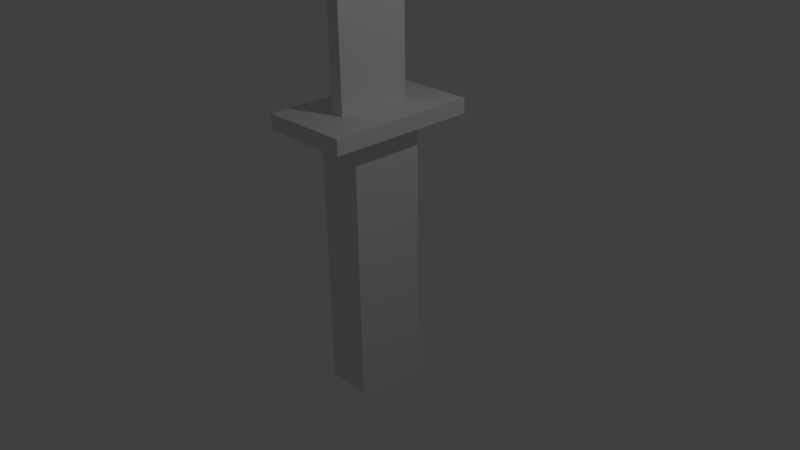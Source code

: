 # Source: Blade1.blend  (saved by Blender 2.73.0; exported with 4.5.12 LTS)
import bpy
from mathutils import Matrix  # noqa: F401  (used for matrix-valued properties, if any)

bpy.ops.wm.read_factory_settings(use_empty=True)
scene = bpy.context.scene
scene.name = 'Scene'

# ---- collections
col_collection_1 = bpy.data.collections.new('Collection 1'); scene.collection.children.link(col_collection_1)

# ---- materials (node trees are filled in below, after node groups)
mat_material = bpy.data.materials.new('Material')
mat_material.alpha_threshold = 0.0
mat_material.use_transparent_shadow = False
mat_material.roughness = 0.5
mat_material.line_color = (0.0, 0.0, 0.0, 1.0)

# ---- material node trees

# ---- world
world_world = bpy.data.worlds.new('World'); scene.world = world_world
world_world.color = (0.05088, 0.05088, 0.05088)
world_world.use_sun_shadow = False
world_world.sun_shadow_jitter_overblur = 0.0
world_world.cycles.sampling_method = 'MANUAL'
world_world.cycles.sample_map_resolution = 256

# ---- cameras
cam_camera = bpy.data.cameras.new('Camera')
cam_camera.clip_end = 100.0
cam_camera.lens = 35.0
cam_camera.sensor_width = 32.0
cam_camera.sensor_height = 18.0
cam_camera.ortho_scale = 7.314
cam_camera.dof.focus_distance = 0.0
cam_camera.dof.aperture_fstop = 128.0

# ---- lights
light_lamp = bpy.data.lights.new('Lamp', 'POINT')
light_lamp.transmission_factor = 0.0
light_lamp.cutoff_distance = 30.0
light_lamp.energy = 100.0
light_lamp.shadow_buffer_clip_start = 1.001
light_lamp.shadow_soft_size = 0.1
light_lamp.shadow_maximum_resolution = 0.006
light_lamp.use_absolute_resolution = True
light_lamp.cycles.use_multiple_importance_sampling = False

# ---- meshes
me_cube = bpy.data.meshes.new('Cube')
me_cube.from_pydata([(0.3, 0.5, -1.8), (0.3, -0.5, -1.8), (-0.3, -0.5, -1.8), (-0.3, 0.5, -1.8), (0.3, 0.5, 1.8), (0.3, -0.5, 1.8), (-0.3, -0.5, 1.8), (-0.3, 0.5, 1.8), (0.09, 0.5, 2.0), (0.09, -0.5, 2.0), (-0.09, -0.5, 2.0), (-0.09, 0.5, 2.0), (0.6, 1.0, 1.8), (0.6, -1.0, 1.8), (-0.6, -1.0, 1.8), (-0.6, 1.0, 1.8), (0.6, 1.0, 2.0), (0.6, -1.0, 2.0), (-0.6, -1.0, 2.0), (-0.6, 1.0, 2.0), (0.09, 0.5, 14.07), (0.09, -0.5, 13.34), (-0.09, -0.5, 13.34), (-0.09, 0.5, 14.07)], [], [(0, 1, 2, 3), (8, 9, 17, 16), (0, 4, 5, 1), (1, 5, 6, 2), (2, 6, 7, 3), (4, 0, 3, 7), (11, 10, 22, 23), (11, 8, 16, 19), (9, 10, 18, 17), (10, 11, 19, 18), (15, 14, 18, 19), (14, 13, 17, 18), (12, 15, 19, 16), (13, 12, 16, 17), (7, 6, 14, 15), (6, 5, 13, 14), (4, 7, 15, 12), (5, 4, 12, 13), (20, 23, 22, 21), (10, 9, 21, 22), (8, 11, 23, 20), (9, 8, 20, 21)])
me_cube.materials.append(mat_material)
me_cube.use_remesh_preserve_volume = False
me_cube.use_remesh_preserve_attributes = False
me_cube.use_mirror_vertex_groups = False
me_cube.update()

# ---- objects
ob_cube = bpy.data.objects.new('Cube', me_cube)
ob_lamp = bpy.data.objects.new('Lamp', light_lamp)
ob_camera = bpy.data.objects.new('Camera', cam_camera)

# ---- transforms, parenting, visibility, modifiers, constraints
ob_cube.location = (0.0, 0.0, 0.0)
ob_cube.lock_rotations_4d = False
ob_cube.empty_display_type = 'ARROWS'
ob_cube.lineart.crease_threshold = 0.0
ob_lamp.location = (4.076, 1.005, 5.904)
ob_lamp.rotation_euler = (0.6503, 0.05522, 1.866)
ob_lamp.lock_rotations_4d = False
ob_lamp.empty_display_type = 'ARROWS'
ob_lamp.color = (0.0, 0.0, 0.0, 0.0)
ob_lamp.lineart.crease_threshold = 0.0
ob_camera.location = (7.481, -6.508, 5.344)
ob_camera.rotation_euler = (1.109, 0.01082, 0.8149)
ob_camera.lock_rotations_4d = False
ob_camera.empty_display_type = 'ARROWS'
ob_camera.color = (0.0, 0.0, 0.0, 0.0)
ob_camera.display_type = 'WIRE'
ob_camera.lineart.crease_threshold = 0.0

# ---- collection membership
col_collection_1.objects.link(ob_cube)
col_collection_1.objects.link(ob_lamp)
col_collection_1.objects.link(ob_camera)

# ---- scene / render settings (as saved in the file)
scene.camera = ob_camera
scene.frame_start = 1; scene.frame_end = 250; scene.frame_set(1)
scene.render.engine = 'BLENDER_EEVEE_NEXT'
scene.render.resolution_percentage = 50
scene.render.dither_intensity = 0.0
scene.cycles.use_denoising = False
scene.cycles.samples = 10
scene.cycles.sampling_pattern = 'TABULATED_SOBOL'
scene.cycles.light_sampling_threshold = 0.0
scene.cycles.use_adaptive_sampling = False
scene.cycles.use_light_tree = False
scene.cycles.blur_glossy = 0.0
scene.cycles.pixel_filter_type = 'GAUSSIAN'
scene.cycles.sample_clamp_indirect = 0.0
scene.view_settings.view_transform = 'Standard'
bpy.context.view_layer.update()
